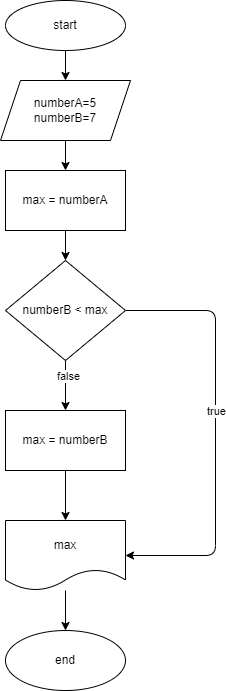

The diagram above was exported from draw.io. Its source (the exported page's mxGraphModel, read from the mxfile embedded in the PNG):
<mxGraphModel dx="1016" dy="2631" grid="1" gridSize="10" guides="1" tooltips="1" connect="1" arrows="1" fold="1" page="1" pageScale="1" pageWidth="850" pageHeight="1100" math="0" shadow="0">
  <root>
    <mxCell id="0" />
    <mxCell id="1" parent="0" />
    <mxCell id="4" value="" style="edgeStyle=none;html=1;" edge="1" parent="1" source="2" target="3">
      <mxGeometry relative="1" as="geometry" />
    </mxCell>
    <mxCell id="2" value="start" style="ellipse;whiteSpace=wrap;html=1;" vertex="1" parent="1">
      <mxGeometry x="290" y="-2180" width="120" height="50" as="geometry" />
    </mxCell>
    <mxCell id="6" value="" style="edgeStyle=none;html=1;" edge="1" parent="1" source="3" target="5">
      <mxGeometry relative="1" as="geometry" />
    </mxCell>
    <mxCell id="3" value="numberA=5&lt;br&gt;numberB=7" style="shape=parallelogram;perimeter=parallelogramPerimeter;whiteSpace=wrap;html=1;fixedSize=1;" vertex="1" parent="1">
      <mxGeometry x="285" y="-2100" width="130" height="60" as="geometry" />
    </mxCell>
    <mxCell id="8" value="" style="edgeStyle=none;html=1;" edge="1" parent="1" source="5" target="7">
      <mxGeometry relative="1" as="geometry" />
    </mxCell>
    <mxCell id="5" value="max = numberA" style="whiteSpace=wrap;html=1;" vertex="1" parent="1">
      <mxGeometry x="290" y="-2010" width="120" height="60" as="geometry" />
    </mxCell>
    <mxCell id="12" value="" style="edgeStyle=none;html=1;" edge="1" parent="1" source="7" target="11">
      <mxGeometry relative="1" as="geometry" />
    </mxCell>
    <mxCell id="13" value="false" style="edgeLabel;html=1;align=center;verticalAlign=middle;resizable=0;points=[];" vertex="1" connectable="0" parent="12">
      <mxGeometry x="-0.4107" y="2" relative="1" as="geometry">
        <mxPoint as="offset" />
      </mxGeometry>
    </mxCell>
    <mxCell id="17" style="edgeStyle=none;html=1;entryX=1;entryY=0.5;entryDx=0;entryDy=0;" edge="1" parent="1" source="7" target="9">
      <mxGeometry relative="1" as="geometry">
        <Array as="points">
          <mxPoint x="500" y="-1870" />
          <mxPoint x="500" y="-1625" />
        </Array>
      </mxGeometry>
    </mxCell>
    <mxCell id="18" value="true" style="edgeLabel;html=1;align=center;verticalAlign=middle;resizable=0;points=[];" vertex="1" connectable="0" parent="17">
      <mxGeometry x="-0.1082" relative="1" as="geometry">
        <mxPoint as="offset" />
      </mxGeometry>
    </mxCell>
    <mxCell id="7" value="numberB &amp;lt; max" style="rhombus;whiteSpace=wrap;html=1;" vertex="1" parent="1">
      <mxGeometry x="290" y="-1920" width="120" height="100" as="geometry" />
    </mxCell>
    <mxCell id="20" value="" style="edgeStyle=none;html=1;" edge="1" parent="1" source="9" target="19">
      <mxGeometry relative="1" as="geometry" />
    </mxCell>
    <mxCell id="9" value="max" style="shape=document;whiteSpace=wrap;html=1;boundedLbl=1;" vertex="1" parent="1">
      <mxGeometry x="290" y="-1660" width="120" height="70" as="geometry" />
    </mxCell>
    <mxCell id="16" value="" style="edgeStyle=none;html=1;" edge="1" parent="1" source="11" target="9">
      <mxGeometry relative="1" as="geometry" />
    </mxCell>
    <mxCell id="11" value="max = numberB" style="whiteSpace=wrap;html=1;" vertex="1" parent="1">
      <mxGeometry x="290" y="-1770" width="120" height="60" as="geometry" />
    </mxCell>
    <mxCell id="19" value="end" style="ellipse;whiteSpace=wrap;html=1;" vertex="1" parent="1">
      <mxGeometry x="290" y="-1550" width="120" height="60" as="geometry" />
    </mxCell>
  </root>
</mxGraphModel>